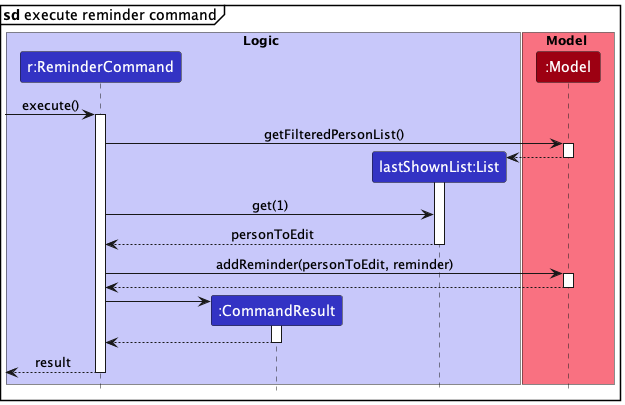

The diagram above was rendered by PlantUML. Its source (embedded in the PNG):
@startuml
!include style.puml
mainframe **s****d** execute reminder command

box Logic LOGIC_COLOR_T1
participant "r:ReminderCommand" as ReminderCommand LOGIC_COLOR
participant ":CommandResult" as CommandResult LOGIC_COLOR
participant "lastShownList:List" as List LOGIC_COLOR
end box

box Model MODEL_COLOR_T1
participant ":Model" as Model MODEL_COLOR
end box

[-> ReminderCommand : execute()
activate ReminderCommand


ReminderCommand -> Model : getFilteredPersonList()
activate Model

create List
Model --> List
deactivate Model

activate List

ReminderCommand -> List : get(1)

List --> ReminderCommand: personToEdit
deactivate List


ReminderCommand -> Model : addReminder(personToEdit, reminder)
activate Model

Model --> ReminderCommand
deactivate Model

create CommandResult
ReminderCommand -> CommandResult
activate CommandResult

CommandResult --> ReminderCommand
deactivate CommandResult


[<--ReminderCommand: result
deactivate ReminderCommand
@enduml